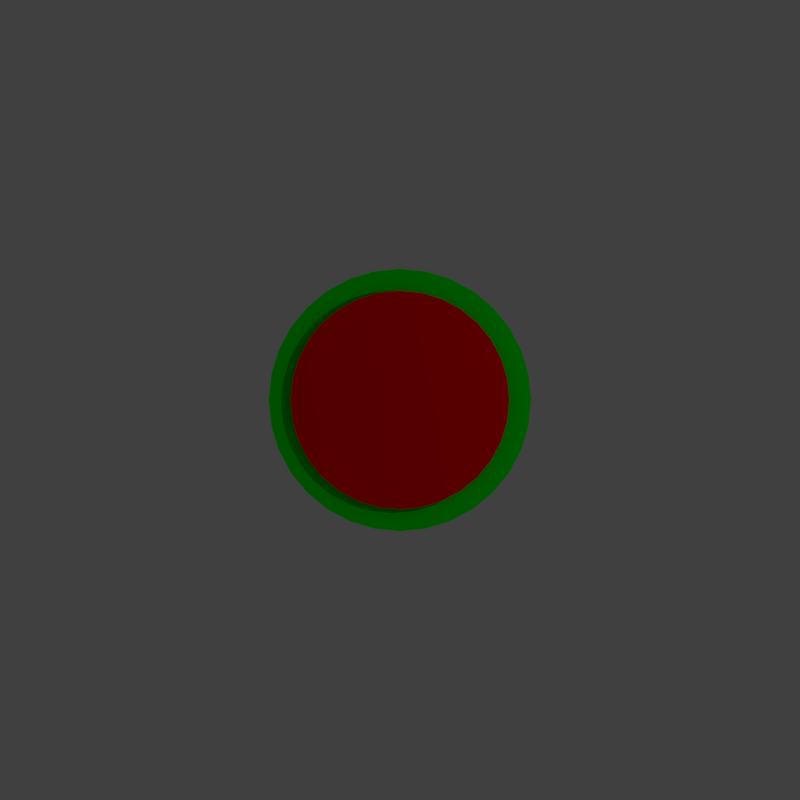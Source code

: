 # Source: Drone.blend  (saved by Blender 2.76.0; exported with 4.5.12 LTS)
import bpy
from mathutils import Matrix  # noqa: F401  (used for matrix-valued properties, if any)

bpy.ops.wm.read_factory_settings(use_empty=True)
scene = bpy.context.scene
scene.name = 'Scene'

# ---- collections
col_collection_1 = bpy.data.collections.new('Collection 1'); scene.collection.children.link(col_collection_1)

# ---- materials (node trees are filled in below, after node groups)
mat_body = bpy.data.materials.new('Body')
mat_body.alpha_threshold = 0.0
mat_body.use_transparent_shadow = False
mat_body.preview_render_type = 'FLAT'
mat_body.diffuse_color = (0.0, 1.0, 0.0, 1.0)
mat_body.roughness = 0.5
mat_accent = bpy.data.materials.new('Accent')
mat_accent.alpha_threshold = 0.0
mat_accent.use_transparent_shadow = False
mat_accent.diffuse_color = (1.0, 0.0, 0.0, 1.0)
mat_accent.roughness = 0.5

# ---- material node trees

# ---- world
world_world = bpy.data.worlds.new('World'); scene.world = world_world
world_world.color = (0.05088, 0.05088, 0.05088)
world_world.use_sun_shadow = False
world_world.sun_shadow_jitter_overblur = 0.0
world_world.cycles.sampling_method = 'MANUAL'
world_world.cycles.sample_map_resolution = 256

# ---- cameras
cam_camera = bpy.data.cameras.new('Camera')
cam_camera.type = 'ORTHO'
cam_camera.clip_end = 100.0
cam_camera.lens = 35.0
cam_camera.sensor_width = 32.0
cam_camera.sensor_height = 18.0
cam_camera.ortho_scale = 7.314
cam_camera.dof.focus_distance = 0.0
cam_camera.dof.aperture_fstop = 128.0

# ---- lights
light_lamp = bpy.data.lights.new('Lamp', 'POINT')
light_lamp.transmission_factor = 0.0
light_lamp.cutoff_distance = 30.0
light_lamp.energy = 100.0
light_lamp.shadow_buffer_clip_start = 1.001
light_lamp.shadow_soft_size = 0.1
light_lamp.shadow_maximum_resolution = 0.006
light_lamp.use_absolute_resolution = True
light_lamp.cycles.use_multiple_importance_sampling = False

# ---- meshes
me_plane = bpy.data.meshes.new('Plane')
me_plane.from_pydata([(-5.033e-08, -0.3333, 0.03333), (0.06503, -0.3269, 0.03333), (0.1276, -0.308, 0.03333), (0.1852, -0.2772, 0.03333), (0.2357, -0.2357, 0.03333), (0.2772, -0.1852, 0.03333), (0.308, -0.1276, 0.03333), (0.3269, -0.06503, 0.03333), (0.3333, -7.55e-08, 0.03333), (0.3269, 0.06503, 0.03333), (0.308, 0.1276, 0.03333), (0.2772, 0.1852, 0.03333), (0.2357, 0.2357, 0.03333), (0.1852, 0.2772, 0.03333), (0.1276, 0.308, 0.03333), (0.06503, 0.3269, 0.03333), (-5.828e-08, 0.3333, 0.03333), (-0.06503, 0.3269, 0.03333), (-0.1276, 0.308, 0.03333), (-0.1852, 0.2772, 0.03333), (-0.2357, 0.2357, 0.03333), (-0.2772, 0.1852, 0.03333), (-0.308, 0.1276, 0.03333), (-0.3269, 0.06503, 0.03333), (-0.3333, -2.715e-07, 0.03333), (-0.3269, -0.06503, 0.03333), (-0.308, -0.1276, 0.03333), (-0.2772, -0.1852, 0.03333), (-0.2357, -0.2357, 0.03333), (-0.1852, -0.2772, 0.03333), (-0.1276, -0.308, 0.03333), (-0.06503, -0.3269, 0.03333), (3.958e-08, -7.947e-08, 0.03333), (-6.592e-08, -0.4, 0.0), (0.07804, -0.3923, 0.0), (0.1531, -0.3696, 0.0), (0.2222, -0.3326, 0.0), (0.2828, -0.2828, 0.0), (0.3326, -0.2222, 0.0), (0.3696, -0.1531, 0.0), (0.3923, -0.07804, 0.0), (0.4, -7.097e-08, 0.0), (0.3923, 0.07804, 0.0), (0.3696, 0.1531, 0.0), (0.3326, 0.2222, 0.0), (0.2828, 0.2828, 0.0), (0.2222, 0.3326, 0.0), (0.1531, 0.3696, 0.0), (0.07804, 0.3923, 0.0), (-7.546e-08, 0.4, 0.0), (-0.07804, 0.3923, 0.0), (-0.1531, 0.3696, 0.0), (-0.2222, 0.3326, 0.0), (-0.2828, 0.2828, 0.0), (-0.3326, 0.2222, 0.0), (-0.3696, 0.1531, 0.0), (-0.3923, 0.07804, 0.0), (-0.4, -3.062e-07, 0.0), (-0.3923, -0.07804, 0.0), (-0.3696, -0.1531, 0.0), (-0.3326, -0.2222, 0.0), (-0.2828, -0.2828, 0.0), (-0.2222, -0.3326, 0.0), (-0.1531, -0.3696, 0.0), (-0.07804, -0.3923, 0.0), (4.197e-08, -7.574e-08, 0.0)], [], [(9, 8, 32), (23, 22, 32), (10, 9, 32), (24, 23, 32), (11, 10, 32), (25, 24, 32), (12, 11, 32), (26, 25, 32), (13, 12, 32), (27, 26, 32), (14, 13, 32), (1, 0, 32), (28, 27, 32), (15, 14, 32), (2, 1, 32), (29, 28, 32), (16, 15, 32), (3, 2, 32), (30, 29, 32), (17, 16, 32), (4, 3, 32), (31, 30, 32), (18, 17, 32), (5, 4, 32), (0, 31, 32), (19, 18, 32), (6, 5, 32), (20, 19, 32), (7, 6, 32), (21, 20, 32), (8, 7, 32), (22, 21, 32), (42, 41, 65), (56, 55, 65), (43, 42, 65), (57, 56, 65), (44, 43, 65), (58, 57, 65), (45, 44, 65), (59, 58, 65), (46, 45, 65), (60, 59, 65), (47, 46, 65), (34, 33, 65), (61, 60, 65), (48, 47, 65), (35, 34, 65), (62, 61, 65), (49, 48, 65), (36, 35, 65), (63, 62, 65), (50, 49, 65), (37, 36, 65), (64, 63, 65), (51, 50, 65), (38, 37, 65), (33, 64, 65), (52, 51, 65), (39, 38, 65), (53, 52, 65), (40, 39, 65), (54, 53, 65), (41, 40, 65), (55, 54, 65)])
me_plane.polygons.foreach_set('material_index', [1, 1, 1, 1, 1, 1, 1, 1, 1, 1, 1, 1, 1, 1, 1, 1, 1, 1, 1, 1, 1, 1, 1, 1, 1, 1, 1, 1, 1, 1, 1, 1, 0, 0, 0, 0, 0, 0, 0, 0, 0, 0, 0, 0, 0, 0, 0, 0, 0, 0, 0, 0, 0, 0, 0, 0, 0, 0, 0, 0, 0, 0, 0, 0])
me_plane.materials.append(mat_body)
me_plane.materials.append(mat_accent)
me_plane.use_remesh_preserve_volume = False
me_plane.use_remesh_preserve_attributes = False
me_plane.use_mirror_vertex_groups = False
me_plane.update()

# ---- objects
ob_ship = bpy.data.objects.new('Ship', me_plane)
ob_lamp = bpy.data.objects.new('Lamp', light_lamp)
ob_camera = bpy.data.objects.new('Camera', cam_camera)

# ---- transforms, parenting, visibility, modifiers, constraints
ob_ship.location = (0.0, 0.0, 0.0)
ob_ship.rotation_euler = (0.0, -0.0, -1.571)
ob_ship.scale = (3.0, 3.0, 3.0)
ob_ship.lineart.crease_threshold = 0.0
ob_lamp.location = (4.076, 1.005, 5.904)
ob_lamp.rotation_euler = (0.6503, 0.05522, 1.866)
ob_lamp.lock_rotations_4d = False
ob_lamp.empty_display_type = 'ARROWS'
ob_lamp.color = (0.0, 0.0, 0.0, 0.0)
ob_lamp.lineart.crease_threshold = 0.0
ob_camera.location = (0.0, 0.0, 7.0)
ob_camera.lock_rotations_4d = False
ob_camera.empty_display_type = 'ARROWS'
ob_camera.color = (0.0, 0.0, 0.0, 0.0)
ob_camera.display_type = 'WIRE'
ob_camera.lineart.crease_threshold = 0.0

# ---- collection membership
col_collection_1.objects.link(ob_ship)
col_collection_1.objects.link(ob_lamp)
col_collection_1.objects.link(ob_camera)

# ---- scene / render settings (as saved in the file)
scene.camera = ob_camera
scene.frame_start = 0; scene.frame_end = 15; scene.frame_set(4)
scene.render.engine = 'BLENDER_EEVEE_NEXT'
scene.render.resolution_x = 64
scene.render.resolution_y = 64
scene.render.dither_intensity = 0.0
scene.render.film_transparent = True
scene.cycles.use_denoising = False
scene.cycles.samples = 10
scene.cycles.sampling_pattern = 'TABULATED_SOBOL'
scene.cycles.light_sampling_threshold = 0.0
scene.cycles.use_adaptive_sampling = False
scene.cycles.use_light_tree = False
scene.cycles.blur_glossy = 0.0
scene.cycles.pixel_filter_type = 'GAUSSIAN'
scene.cycles.sample_clamp_indirect = 0.0
scene.view_settings.view_transform = 'Standard'
bpy.context.view_layer.update()
